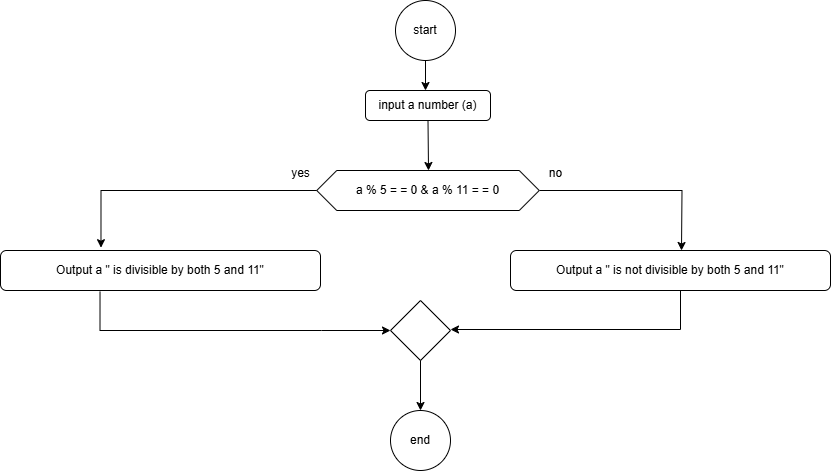

The diagram above was exported from draw.io. Its source (the exported page's mxGraphModel, read from the mxfile embedded in the PNG):
<mxGraphModel dx="1892" dy="565" grid="1" gridSize="10" guides="1" tooltips="1" connect="1" arrows="1" fold="1" page="1" pageScale="1" pageWidth="850" pageHeight="1100" math="0" shadow="0">
  <root>
    <mxCell id="0" />
    <mxCell id="1" parent="0" />
    <mxCell id="KRrW3zrbZ-SDsP1CtuoK-1" value="start" style="ellipse;whiteSpace=wrap;html=1;aspect=fixed;" parent="1" vertex="1">
      <mxGeometry x="385" y="30" width="60" height="60" as="geometry" />
    </mxCell>
    <mxCell id="KRrW3zrbZ-SDsP1CtuoK-2" value="" style="endArrow=classic;html=1;rounded=0;exitX=0.5;exitY=1;exitDx=0;exitDy=0;" parent="1" source="KRrW3zrbZ-SDsP1CtuoK-1" edge="1">
      <mxGeometry width="50" height="50" relative="1" as="geometry">
        <mxPoint x="400" y="320" as="sourcePoint" />
        <mxPoint x="415" y="120" as="targetPoint" />
      </mxGeometry>
    </mxCell>
    <mxCell id="KRrW3zrbZ-SDsP1CtuoK-3" value="input a number (a)" style="rounded=1;whiteSpace=wrap;html=1;" parent="1" vertex="1">
      <mxGeometry x="355" y="120" width="125" height="30" as="geometry" />
    </mxCell>
    <mxCell id="KRrW3zrbZ-SDsP1CtuoK-4" value="" style="endArrow=classic;html=1;rounded=0;exitX=0.5;exitY=1;exitDx=0;exitDy=0;" parent="1" source="KRrW3zrbZ-SDsP1CtuoK-3" edge="1">
      <mxGeometry width="50" height="50" relative="1" as="geometry">
        <mxPoint x="400" y="320" as="sourcePoint" />
        <mxPoint x="418" y="200" as="targetPoint" />
      </mxGeometry>
    </mxCell>
    <mxCell id="KRrW3zrbZ-SDsP1CtuoK-7" value="" style="edgeStyle=orthogonalEdgeStyle;rounded=0;orthogonalLoop=1;jettySize=auto;html=1;" parent="1" source="KRrW3zrbZ-SDsP1CtuoK-5" edge="1">
      <mxGeometry relative="1" as="geometry">
        <mxPoint x="671" y="280" as="targetPoint" />
      </mxGeometry>
    </mxCell>
    <mxCell id="KRrW3zrbZ-SDsP1CtuoK-5" value="a % 5 = = 0 &amp;amp; a % 11 = = 0" style="shape=hexagon;perimeter=hexagonPerimeter2;whiteSpace=wrap;html=1;fixedSize=1;" parent="1" vertex="1">
      <mxGeometry x="306.25" y="200" width="222.5" height="40" as="geometry" />
    </mxCell>
    <mxCell id="KRrW3zrbZ-SDsP1CtuoK-8" value="Output a &quot; is not divisible by both 5 and 11&quot;" style="rounded=1;whiteSpace=wrap;html=1;" parent="1" vertex="1">
      <mxGeometry x="500" y="280" width="320" height="40" as="geometry" />
    </mxCell>
    <mxCell id="KRrW3zrbZ-SDsP1CtuoK-9" value="Output a &quot; is divisible by both 5 and 11&quot;" style="rounded=1;whiteSpace=wrap;html=1;" parent="1" vertex="1">
      <mxGeometry x="-10" y="280" width="320" height="40" as="geometry" />
    </mxCell>
    <mxCell id="KRrW3zrbZ-SDsP1CtuoK-10" value="" style="edgeStyle=orthogonalEdgeStyle;rounded=0;orthogonalLoop=1;jettySize=auto;html=1;exitX=0;exitY=0.5;exitDx=0;exitDy=0;entryX=0.314;entryY=-0.07;entryDx=0;entryDy=0;entryPerimeter=0;" parent="1" source="KRrW3zrbZ-SDsP1CtuoK-5" target="KRrW3zrbZ-SDsP1CtuoK-9" edge="1">
      <mxGeometry relative="1" as="geometry">
        <mxPoint x="539" y="230" as="sourcePoint" />
        <mxPoint x="681" y="290" as="targetPoint" />
      </mxGeometry>
    </mxCell>
    <mxCell id="KRrW3zrbZ-SDsP1CtuoK-11" value="" style="edgeStyle=orthogonalEdgeStyle;rounded=0;orthogonalLoop=1;jettySize=auto;html=1;exitX=0.311;exitY=1.03;exitDx=0;exitDy=0;exitPerimeter=0;" parent="1" source="KRrW3zrbZ-SDsP1CtuoK-9" edge="1">
      <mxGeometry relative="1" as="geometry">
        <mxPoint x="549" y="240" as="sourcePoint" />
        <mxPoint x="380" y="360" as="targetPoint" />
        <Array as="points">
          <mxPoint x="90" y="360" />
          <mxPoint x="311" y="360" />
        </Array>
      </mxGeometry>
    </mxCell>
    <mxCell id="KRrW3zrbZ-SDsP1CtuoK-14" value="" style="edgeStyle=orthogonalEdgeStyle;rounded=0;orthogonalLoop=1;jettySize=auto;html=1;exitX=0.311;exitY=1.03;exitDx=0;exitDy=0;exitPerimeter=0;" parent="1" edge="1">
      <mxGeometry relative="1" as="geometry">
        <mxPoint x="670" y="320" as="sourcePoint" />
        <mxPoint x="440" y="359" as="targetPoint" />
        <Array as="points">
          <mxPoint x="670" y="359" />
        </Array>
      </mxGeometry>
    </mxCell>
    <mxCell id="KRrW3zrbZ-SDsP1CtuoK-15" value="" style="rhombus;whiteSpace=wrap;html=1;" parent="1" vertex="1">
      <mxGeometry x="380" y="330" width="60" height="60" as="geometry" />
    </mxCell>
    <mxCell id="KRrW3zrbZ-SDsP1CtuoK-16" value="" style="endArrow=classic;html=1;rounded=0;" parent="1" edge="1">
      <mxGeometry width="50" height="50" relative="1" as="geometry">
        <mxPoint x="410" y="390" as="sourcePoint" />
        <mxPoint x="410" y="440" as="targetPoint" />
      </mxGeometry>
    </mxCell>
    <mxCell id="KRrW3zrbZ-SDsP1CtuoK-17" value="end" style="ellipse;whiteSpace=wrap;html=1;aspect=fixed;" parent="1" vertex="1">
      <mxGeometry x="380" y="440" width="60" height="60" as="geometry" />
    </mxCell>
    <mxCell id="RmYxJgZgWPrPCH1dakfS-1" value="yes" style="text;html=1;align=center;verticalAlign=middle;resizable=0;points=[];autosize=1;strokeColor=none;fillColor=none;" vertex="1" parent="1">
      <mxGeometry x="270" y="188" width="40" height="30" as="geometry" />
    </mxCell>
    <mxCell id="RmYxJgZgWPrPCH1dakfS-2" value="no" style="text;html=1;align=center;verticalAlign=middle;resizable=0;points=[];autosize=1;strokeColor=none;fillColor=none;" vertex="1" parent="1">
      <mxGeometry x="525" y="188" width="40" height="30" as="geometry" />
    </mxCell>
  </root>
</mxGraphModel>